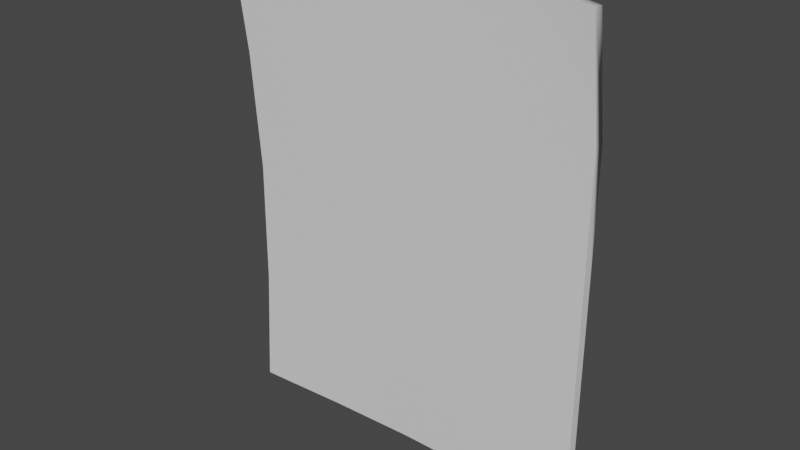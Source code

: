 # Source: poster.blend  (saved by Blender 2.83.18; exported with 4.5.12 LTS)
import bpy
from mathutils import Matrix  # noqa: F401  (used for matrix-valued properties, if any)

bpy.ops.wm.read_factory_settings(use_empty=True)
scene = bpy.context.scene
scene.name = 'Scene'

# ---- collections
col_collection = bpy.data.collections.new('Collection'); scene.collection.children.link(col_collection)

# ---- materials (node trees are filled in below, after node groups)
mat_material = bpy.data.materials.new('Material')
mat_material.alpha_threshold = 0.0
mat_material.use_transparent_shadow = False
mat_material.line_color = (0.0, 0.0, 0.0, 1.0)

# ---- node groups
ng_auto_smooth = bpy.data.node_groups.new('Auto Smooth', 'GeometryNodeTree')
_s = ng_auto_smooth.interface.new_socket(name='Geometry', in_out='OUTPUT', socket_type='NodeSocketGeometry')
_s = ng_auto_smooth.interface.new_socket(name='Geometry', in_out='INPUT', socket_type='NodeSocketGeometry')
_s = ng_auto_smooth.interface.new_socket(name='Angle', in_out='INPUT', socket_type='NodeSocketFloat')
_s.subtype = 'ANGLE'
_s.min_value = 0.0
_s.max_value = 3.142
ng_auto_smooth.is_modifier = True
_N = ng_auto_smooth.nodes; _L = ng_auto_smooth.links
n0 = _N.new('NodeGroupOutput'); n0.name = 'Group Output'; n0.location = (480, -100)
n1 = _N.new('NodeGroupInput'); n1.name = 'Group Input'; n1.location = (-420, -300)
n2 = _N.new('NodeGroupInput'); n2.name = 'Group Input.001'; n2.location = (-60, -100)
n3 = _N.new('GeometryNodeSetShadeSmooth'); n3.name = 'Set Shade Smooth'; n3.location = (120, -100)
n3.domain = 'EDGE'
n4 = _N.new('GeometryNodeSetShadeSmooth'); n4.name = 'Set Shade Smooth.001'; n4.location = (300, -100)
n5 = _N.new('GeometryNodeInputMeshEdgeAngle'); n5.name = 'Edge Angle'; n5.location = (-420, -220)
n6 = _N.new('GeometryNodeInputEdgeSmooth'); n6.name = 'Is Edge Smooth'; n6.location = (-60, -160)
n7 = _N.new('GeometryNodeInputShadeSmooth'); n7.name = 'Is Face Smooth'; n7.location = (-240, -340)
n8 = _N.new('FunctionNodeBooleanMath'); n8.name = 'Boolean Math'; n8.location = (-60, -220)
n9 = _N.new('FunctionNodeCompare'); n9.name = 'Compare'; n9.location = (-240, -180)
n9.operation = 'LESS_EQUAL'
_L.new(n5.outputs[0], n9.inputs[0])
_L.new(n4.outputs[0], n0.inputs[0])
_L.new(n1.outputs[1], n9.inputs[1])
_L.new(n9.outputs[0], n8.inputs[0])
_L.new(n7.outputs[0], n8.inputs[1])
_L.new(n2.outputs[0], n3.inputs[0])
_L.new(n6.outputs[0], n3.inputs[1])
_L.new(n3.outputs[0], n4.inputs[0])
_L.new(n8.outputs[0], n3.inputs[2])
n0.is_active_output = True

# ---- material node trees
mat_material.use_nodes = True; mat_material.node_tree.nodes.clear()
_N = mat_material.node_tree.nodes; _L = mat_material.node_tree.links
n0 = _N.new('ShaderNodeOutputMaterial'); n0.name = 'Material Output'; n0.location = (300, 300)
n1 = _N.new('ShaderNodeBsdfPrincipled'); n1.name = 'Principled BSDF'; n1.location = (10, 300)
n1.distribution = 'GGX'
n1.subsurface_method = 'BURLEY'
n1.inputs[2].default_value = 0.4
n1.inputs[3].default_value = 1.45
n1.inputs[27].default_value = (0.0, 0.0, 0.0, 1.0)
n1.inputs[28].default_value = 1.0
_L.new(n1.outputs[0], n0.inputs[0])
n0.is_active_output = True

# ---- world
world_world = bpy.data.worlds.new('World'); scene.world = world_world
world_world.use_nodes = True; world_world.node_tree.nodes.clear()
_N = world_world.node_tree.nodes; _L = world_world.node_tree.links
n0 = _N.new('ShaderNodeOutputWorld'); n0.name = 'World Output'; n0.location = (300, 300)
n1 = _N.new('ShaderNodeBackground'); n1.name = 'Background'; n1.location = (10, 300)
n1.inputs[0].default_value = (0.05088, 0.05088, 0.05088, 1.0)
_L.new(n1.outputs[0], n0.inputs[0])
n0.is_active_output = True
world_world.color = (0.05088, 0.05088, 0.05088)
world_world.use_sun_shadow = False
world_world.sun_shadow_jitter_overblur = 0.0

# ---- meshes
me_cube = bpy.data.meshes.new('Cube')
me_cube.from_pydata([(0.9765, -1.322, 0.9602), (1.0, 1.0, -1.0), (0.9765, -3.322, 0.9602), (1.0, -1.0, -1.0), (-1.0, -4.102, 1.0), (-1.02, -0.0569, -1.02), (-1.0, -6.102, 1.0), (-1.02, -2.057, -1.02), (0.0, 1.0, -1.0), (0.0, -1.0, 1.0), (0.0, -1.0, -1.0), (0.0, 1.0, 1.0), (-0.4986, 1.0, -1.015), (-0.4921, -2.781, 1.0), (-0.4986, -1.0, -1.015), (-0.4921, -0.7809, 1.0), (0.5, -1.0, -1.0), (0.5, 1.0, 1.0), (0.5, 1.0, -1.0), (0.5, -1.0, 1.0), (1.0, 1.0, 0.0), (-1.0, -1.0, 0.0), (1.0, -1.0, 0.0), (-1.0, 1.0, 0.0), (0.0, 1.0, 0.0), (0.0, -1.0, 0.0), (-0.4921, 1.0, 0.0), (-0.4921, -1.0, 0.0), (0.5, -1.0, 0.0), (0.5, 1.0, 0.0), (1.0, 1.0, -0.5061), (1.0, -1.0, -0.5061), (-1.007, 1.0, -0.5212), (0.0, 1.0, -0.5061), (0.0, -1.0, -0.5061), (-0.4986, 1.0, -0.5212), (-0.4986, -1.0, -0.5212), (0.5, -1.0, -0.5061), (0.5, 1.0, -0.5061), (-1.007, -1.0, -0.5212), (-1.0, -2.781, 0.5), (1.0, 1.0, 0.5), (1.0, -1.0, 0.5), (-1.0, -0.7809, 0.5), (0.0, 1.0, 0.5), (0.0, -1.0, 0.5), (-0.4921, 1.0, 0.5), (-0.4921, -1.0, 0.5), (0.5, -1.0, 0.5), (0.5, 1.0, 0.5)], [], [(15, 4, 6, 13), (47, 13, 6, 40), (40, 6, 4, 43), (18, 1, 3, 16), (41, 0, 2, 42), (49, 17, 0, 41), (46, 15, 11, 44), (12, 8, 10, 14), (48, 19, 9, 45), (17, 11, 9, 19), (5, 12, 14, 7), (43, 4, 15, 46), (45, 9, 13, 47), (11, 15, 13, 9), (0, 17, 19, 2), (42, 2, 19, 48), (44, 11, 17, 49), (8, 18, 16, 10), (33, 24, 29, 38), (31, 22, 28, 37), (34, 25, 27, 36), (32, 23, 26, 35), (37, 28, 25, 34), (35, 26, 24, 33), (38, 29, 20, 30), (30, 20, 22, 31), (39, 21, 23, 32), (36, 27, 21, 39), (14, 36, 39, 7), (7, 39, 32, 5), (1, 30, 31, 3), (18, 38, 30, 1), (12, 35, 33, 8), (16, 37, 34, 10), (5, 32, 35, 12), (10, 34, 36, 14), (3, 31, 37, 16), (8, 33, 38, 18), (24, 44, 49, 29), (22, 42, 48, 28), (25, 45, 47, 27), (23, 43, 46, 26), (28, 48, 45, 25), (26, 46, 44, 24), (29, 49, 41, 20), (20, 41, 42, 22), (21, 40, 43, 23), (27, 47, 40, 21)])
me_cube.polygons.foreach_set('use_smooth', [True] * 48)
_uv = me_cube.uv_layers.new(name='UVMap')
_uv.uv.foreach_set('vector', [0.8115, 0.5, 0.875, 0.5, 0.875, 0.75, 0.8115, 0.75, 0.5625, 0.9365, 0.625, 0.9365, 0.625, 1.0, 0.5625, 1.0, 0.5625, 0.0, 0.625, 0.0, 0.625, 0.25, 0.5625, 0.25, 0.3125, 0.5, 0.375, 0.5, 0.375, 0.75, 0.3125, 0.75, 0.5625, 0.5, 0.625, 0.5, 0.625, 0.75, 0.5625, 0.75, 0.5625, 0.4375, 0.625, 0.4375, 0.625, 0.5, 0.5625, 0.5, 0.5625, 0.3135, 0.625, 0.3135, 0.625, 0.375, 0.5625, 0.375, 0.1885, 0.5, 0.25, 0.5, 0.25, 0.75, 0.1885, 0.75, 0.5625, 0.8125, 0.625, 0.8125, 0.625, 0.875, 0.5625, 0.875, 0.6875, 0.5, 0.75, 0.5, 0.75, 0.75, 0.6875, 0.75, 0.125, 0.5, 0.1885, 0.5, 0.1885, 0.75, 0.125, 0.75, 0.5625, 0.25, 0.625, 0.25, 0.625, 0.3135, 0.5625, 0.3135, 0.5625, 0.875, 0.625, 0.875, 0.625, 0.9365, 0.5625, 0.9365, 0.75, 0.5, 0.8115, 0.5, 0.8115, 0.75, 0.75, 0.75, 0.625, 0.5, 0.6875, 0.5, 0.6875, 0.75, 0.625, 0.75, 0.5625, 0.75, 0.625, 0.75, 0.625, 0.8125, 0.5625, 0.8125, 0.5625, 0.375, 0.625, 0.375, 0.625, 0.4375, 0.5625, 0.4375, 0.25, 0.5, 0.3125, 0.5, 0.3125, 0.75, 0.25, 0.75, 0.4367, 0.375, 0.5, 0.375, 0.5, 0.4375, 0.4367, 0.4375, 0.4367, 0.75, 0.5, 0.75, 0.5, 0.8125, 0.4367, 0.8125, 0.4367, 0.875, 0.5, 0.875, 0.5, 0.9365, 0.4367, 0.9365, 0.4367, 0.25, 0.5, 0.25, 0.5, 0.3135, 0.4367, 0.3135, 0.4367, 0.8125, 0.5, 0.8125, 0.5, 0.875, 0.4367, 0.875, 0.4367, 0.3135, 0.5, 0.3135, 0.5, 0.375, 0.4367, 0.375, 0.4367, 0.4375, 0.5, 0.4375, 0.5, 0.5, 0.4367, 0.5, 0.4367, 0.5, 0.5, 0.5, 0.5, 0.75, 0.4367, 0.75, 0.4367, 0.0, 0.5, 0.0, 0.5, 0.25, 0.4367, 0.25, 0.4367, 0.9365, 0.5, 0.9365, 0.5, 1.0, 0.4367, 1.0, 0.375, 0.9365, 0.4367, 0.9365, 0.4367, 1.0, 0.375, 1.0, 0.375, 0.0, 0.4367, 0.0, 0.4367, 0.25, 0.375, 0.25, 0.375, 0.5, 0.4367, 0.5, 0.4367, 0.75, 0.375, 0.75, 0.375, 0.4375, 0.4367, 0.4375, 0.4367, 0.5, 0.375, 0.5, 0.375, 0.3135, 0.4367, 0.3135, 0.4367, 0.375, 0.375, 0.375, 0.375, 0.8125, 0.4367, 0.8125, 0.4367, 0.875, 0.375, 0.875, 0.375, 0.25, 0.4367, 0.25, 0.4367, 0.3135, 0.375, 0.3135, 0.375, 0.875, 0.4367, 0.875, 0.4367, 0.9365, 0.375, 0.9365, 0.375, 0.75, 0.4367, 0.75, 0.4367, 0.8125, 0.375, 0.8125, 0.375, 0.375, 0.4367, 0.375, 0.4367, 0.4375, 0.375, 0.4375, 0.5, 0.375, 0.5625, 0.375, 0.5625, 0.4375, 0.5, 0.4375, 0.5, 0.75, 0.5625, 0.75, 0.5625, 0.8125, 0.5, 0.8125, 0.5, 0.875, 0.5625, 0.875, 0.5625, 0.9365, 0.5, 0.9365, 0.5, 0.25, 0.5625, 0.25, 0.5625, 0.3135, 0.5, 0.3135, 0.5, 0.8125, 0.5625, 0.8125, 0.5625, 0.875, 0.5, 0.875, 0.5, 0.3135, 0.5625, 0.3135, 0.5625, 0.375, 0.5, 0.375, 0.5, 0.4375, 0.5625, 0.4375, 0.5625, 0.5, 0.5, 0.5, 0.5, 0.5, 0.5625, 0.5, 0.5625, 0.75, 0.5, 0.75, 0.5, 0.0, 0.5625, 0.0, 0.5625, 0.25, 0.5, 0.25, 0.5, 0.9365, 0.5625, 0.9365, 0.5625, 1.0, 0.5, 1.0])
me_cube.materials.append(mat_material)
me_cube.use_remesh_preserve_volume = False
me_cube.use_remesh_preserve_attributes = False
me_cube.use_mirror_vertex_groups = False
me_cube.update()

# ---- objects
ob_cube = bpy.data.objects.new('Cube', me_cube)

# ---- transforms, parenting, visibility, modifiers, constraints
ob_cube.location = (0.0, 0.0, 0.0)
ob_cube.scale = (1.0, 0.025, 1.3)
ob_cube.lock_rotations_4d = False
ob_cube.empty_display_type = 'ARROWS'
ob_cube.lineart.crease_threshold = 0.0
_m = ob_cube.modifiers.new('Auto Smooth', 'NODES')
_m.node_group = ng_auto_smooth
_gi = [s.identifier for s in ng_auto_smooth.interface.items_tree if s.item_type == 'SOCKET' and s.in_out == 'INPUT']
_m[_gi[1]] = 1.396  # Angle

# ---- collection membership
col_collection.objects.link(ob_cube)

# ---- scene / render settings (as saved in the file)
scene.frame_start = 1; scene.frame_end = 250; scene.frame_set(1)
scene.render.engine = 'BLENDER_EEVEE_NEXT'
scene.cycles.use_denoising = False
scene.cycles.samples = 128
scene.cycles.sampling_pattern = 'TABULATED_SOBOL'
scene.cycles.use_adaptive_sampling = False
scene.cycles.use_light_tree = False
scene.view_settings.view_transform = 'Filmic'
bpy.context.view_layer.update()

# ---- added for rendering (the .blend has no active camera and no usable light): camera, sun
cam_auto = bpy.data.cameras.new('AutoCamera')
cam_auto.lens = 50.0
cam_auto.sensor_width = 36.0
cam_auto.clip_end = 1000.0
ob_auto_camera = bpy.data.objects.new('AutoCamera', cam_auto)
scene.collection.objects.link(ob_auto_camera)
ob_auto_camera.location = (3.05987, -3.74743, 2.44265)
ob_auto_camera.rotation_euler = (1.09748, -7.21219e-08, 0.694738)
scene.camera = ob_auto_camera
light_auto_sun = bpy.data.lights.new('AutoSun', 'SUN')
light_auto_sun.energy = 3.0
light_auto_sun.angle = 0.0523599
ob_auto_sun = bpy.data.objects.new('AutoSun', light_auto_sun)
scene.collection.objects.link(ob_auto_sun)
ob_auto_sun.rotation_euler = (0.872665, 0.174533, 0.523599)
bpy.context.view_layer.update()
